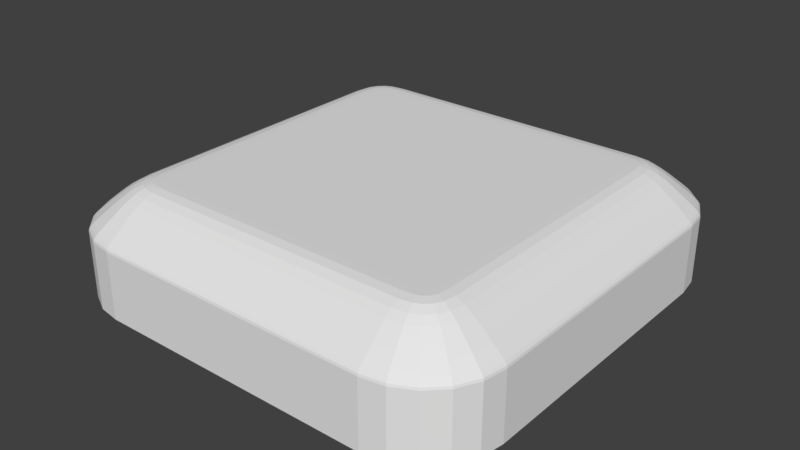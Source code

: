 # Source: keyPadButton.blend  (saved by Blender 2.79.0; exported with 4.5.12 LTS)
import bpy
from mathutils import Matrix  # noqa: F401  (used for matrix-valued properties, if any)

bpy.ops.wm.read_factory_settings(use_empty=True)
scene = bpy.context.scene
scene.name = 'Scene'

# ---- collections
col_collection_1 = bpy.data.collections.new('Collection 1'); scene.collection.children.link(col_collection_1)

# ---- world
world_world = bpy.data.worlds.new('World'); scene.world = world_world
world_world.color = (0.05088, 0.05088, 0.05088)
world_world.use_sun_shadow = False
world_world.sun_shadow_jitter_overblur = 0.0
world_world.cycles.sampling_method = 'MANUAL'

# ---- meshes
me_cube_001 = bpy.data.meshes.new('Cube.001')
me_cube_001.from_pydata([(-0.6533, -1.0, -1.0), (-1.0, -0.6533, -1.0), (-0.7605, -0.983, -1.0), (-0.8571, -0.9338, -1.0), (-0.9338, -0.8571, -1.0), (-0.983, -0.7605, -1.0), (-1.0, 0.6533, -1.0), (-0.6533, 1.0, -1.0), (-0.983, 0.7605, -1.0), (-0.9338, 0.8571, -1.0), (-0.8571, 0.9338, -1.0), (-0.7605, 0.983, -1.0), (1.0, -0.6533, -1.0), (0.6533, -1.0, -1.0), (0.983, -0.7605, -1.0), (0.9338, -0.8571, -1.0), (0.8571, -0.9338, -1.0), (0.7605, -0.983, -1.0), (0.6533, 1.0, -1.0), (1.0, 0.6533, -1.0), (0.7605, 0.983, -1.0), (0.8571, 0.9338, -1.0), (0.9338, 0.8571, -1.0), (0.983, 0.7605, -1.0), (-0.6916, -0.6291, 1.0), (-1.0, -0.6533, 0.2404), (-0.7318, -0.6322, 0.9974), (-0.7714, -0.6354, 0.9675), (-0.8096, -0.6384, 0.8975), (-0.8458, -0.6412, 0.8046), (-0.8793, -0.6439, 0.7036), (-0.9097, -0.6462, 0.6058), (-0.9363, -0.6483, 0.518), (-0.9587, -0.6501, 0.4431), (-0.9765, -0.6515, 0.3807), (-0.9895, -0.6525, 0.3282), (-0.9974, -0.6531, 0.2823), (-0.6291, -0.6916, 1.0), (-0.6533, -1.0, 0.2404), (-0.6322, -0.7318, 0.9974), (-0.6354, -0.7714, 0.9675), (-0.6384, -0.8096, 0.8975), (-0.6412, -0.8458, 0.8046), (-0.6439, -0.8793, 0.7036), (-0.6462, -0.9097, 0.6058), (-0.6483, -0.9363, 0.518), (-0.6501, -0.9587, 0.4431), (-0.6515, -0.9765, 0.3807), (-0.6525, -0.9895, 0.3282), (-0.6531, -0.9974, 0.2823), (-0.6861, -0.664, 1.0), (-0.983, -0.7605, 0.2404), (-0.7248, -0.6766, 0.9974), (-0.7629, -0.689, 0.9696), (-0.7997, -0.7009, 0.9005), (-0.8345, -0.7122, 0.8076), (-0.8668, -0.7227, 0.706), (-0.8961, -0.7322, 0.6074), (-0.9217, -0.7405, 0.5189), (-0.9432, -0.7475, 0.4436), (-0.9604, -0.7531, 0.3809), (-0.9729, -0.7572, 0.3282), (-0.9805, -0.7596, 0.2823), (-0.6812, -0.6736, 1.0), (-0.9338, -0.8571, 0.2404), (-0.7141, -0.6975, 0.9974), (-0.7466, -0.7211, 0.9696), (-0.7778, -0.7438, 0.9005), (-0.8075, -0.7653, 0.8076), (-0.835, -0.7853, 0.706), (-0.8598, -0.8033, 0.6074), (-0.8816, -0.8192, 0.5189), (-0.9, -0.8325, 0.4436), (-0.9146, -0.8431, 0.3809), (-0.9252, -0.8509, 0.3282), (-0.9316, -0.8555, 0.2823), (-0.6736, -0.6812, 1.0), (-0.8571, -0.9338, 0.2404), (-0.6975, -0.7141, 0.9974), (-0.7211, -0.7466, 0.9696), (-0.7438, -0.7778, 0.9005), (-0.7653, -0.8075, 0.8076), (-0.7853, -0.835, 0.706), (-0.8033, -0.8598, 0.6074), (-0.8192, -0.8816, 0.5189), (-0.8325, -0.9, 0.4436), (-0.8431, -0.9146, 0.3809), (-0.8509, -0.9252, 0.3282), (-0.8555, -0.9316, 0.2823), (-0.664, -0.6861, 1.0), (-0.7605, -0.983, 0.2404), (-0.6766, -0.7248, 0.9974), (-0.689, -0.7629, 0.9696), (-0.7009, -0.7997, 0.9005), (-0.7122, -0.8345, 0.8076), (-0.7227, -0.8668, 0.706), (-0.7322, -0.8961, 0.6074), (-0.7405, -0.9217, 0.5189), (-0.7475, -0.9432, 0.4436), (-0.7531, -0.9604, 0.3809), (-0.7572, -0.9729, 0.3282), (-0.7596, -0.9805, 0.2823), (-0.6291, 0.6916, 1.0), (-0.6533, 1.0, 0.2404), (-0.6322, 0.7318, 0.9974), (-0.6354, 0.7714, 0.9675), (-0.6384, 0.8096, 0.8975), (-0.6412, 0.8458, 0.8046), (-0.6439, 0.8793, 0.7036), (-0.6462, 0.9097, 0.6058), (-0.6483, 0.9363, 0.518), (-0.6501, 0.9587, 0.4431), (-0.6515, 0.9765, 0.3807), (-0.6525, 0.9895, 0.3282), (-0.6531, 0.9974, 0.2823), (-0.6916, 0.6291, 1.0), (-1.0, 0.6533, 0.2404), (-0.7318, 0.6322, 0.9974), (-0.7714, 0.6354, 0.9675), (-0.8096, 0.6384, 0.8975), (-0.8458, 0.6412, 0.8046), (-0.8793, 0.6439, 0.7036), (-0.9097, 0.6462, 0.6058), (-0.9363, 0.6483, 0.518), (-0.9587, 0.6501, 0.4431), (-0.9765, 0.6515, 0.3807), (-0.9895, 0.6525, 0.3282), (-0.9974, 0.6531, 0.2823), (-0.664, 0.6861, 1.0), (-0.7605, 0.983, 0.2404), (-0.6766, 0.7248, 0.9974), (-0.689, 0.7629, 0.9696), (-0.7009, 0.7997, 0.9005), (-0.7122, 0.8345, 0.8076), (-0.7227, 0.8668, 0.706), (-0.7322, 0.8961, 0.6074), (-0.7405, 0.9217, 0.5189), (-0.7475, 0.9432, 0.4436), (-0.7531, 0.9604, 0.3809), (-0.7572, 0.9729, 0.3282), (-0.7596, 0.9805, 0.2823), (-0.6736, 0.6812, 1.0), (-0.8571, 0.9338, 0.2404), (-0.6975, 0.7141, 0.9974), (-0.7211, 0.7466, 0.9696), (-0.7438, 0.7778, 0.9005), (-0.7653, 0.8075, 0.8076), (-0.7853, 0.835, 0.706), (-0.8033, 0.8598, 0.6074), (-0.8192, 0.8816, 0.5189), (-0.8325, 0.9, 0.4436), (-0.8431, 0.9146, 0.3809), (-0.8509, 0.9252, 0.3282), (-0.8555, 0.9316, 0.2823), (-0.6812, 0.6736, 1.0), (-0.9338, 0.8571, 0.2404), (-0.7141, 0.6975, 0.9974), (-0.7466, 0.7211, 0.9696), (-0.7778, 0.7438, 0.9005), (-0.8075, 0.7653, 0.8076), (-0.835, 0.7853, 0.706), (-0.8598, 0.8033, 0.6074), (-0.8816, 0.8192, 0.5189), (-0.9, 0.8325, 0.4436), (-0.9146, 0.8431, 0.3809), (-0.9252, 0.8509, 0.3282), (-0.9316, 0.8555, 0.2823), (-0.6861, 0.664, 1.0), (-0.983, 0.7605, 0.2404), (-0.7248, 0.6766, 0.9974), (-0.7629, 0.689, 0.9696), (-0.7997, 0.7009, 0.9005), (-0.8345, 0.7122, 0.8076), (-0.8668, 0.7227, 0.706), (-0.8961, 0.7322, 0.6074), (-0.9217, 0.7405, 0.5189), (-0.9432, 0.7475, 0.4436), (-0.9604, 0.7531, 0.3809), (-0.9729, 0.7572, 0.3282), (-0.9805, 0.7596, 0.2823), (0.6291, -0.6916, 1.0), (0.6533, -1.0, 0.2404), (0.6322, -0.7318, 0.9974), (0.6354, -0.7714, 0.9675), (0.6384, -0.8096, 0.8975), (0.6412, -0.8458, 0.8046), (0.6439, -0.8793, 0.7036), (0.6462, -0.9097, 0.6058), (0.6483, -0.9363, 0.518), (0.6501, -0.9587, 0.4431), (0.6515, -0.9765, 0.3807), (0.6525, -0.9895, 0.3282), (0.6531, -0.9974, 0.2823), (0.6916, -0.6291, 1.0), (1.0, -0.6533, 0.2404), (0.7318, -0.6322, 0.9974), (0.7714, -0.6354, 0.9675), (0.8096, -0.6384, 0.8975), (0.8458, -0.6412, 0.8046), (0.8793, -0.6439, 0.7036), (0.9097, -0.6462, 0.6058), (0.9363, -0.6483, 0.518), (0.9587, -0.6501, 0.4431), (0.9765, -0.6515, 0.3807), (0.9895, -0.6525, 0.3282), (0.9974, -0.6531, 0.2823), (0.664, -0.6861, 1.0), (0.7605, -0.983, 0.2404), (0.6766, -0.7248, 0.9974), (0.689, -0.7629, 0.9696), (0.7009, -0.7997, 0.9005), (0.7122, -0.8345, 0.8076), (0.7227, -0.8668, 0.706), (0.7322, -0.8961, 0.6074), (0.7405, -0.9217, 0.5189), (0.7475, -0.9432, 0.4436), (0.7531, -0.9604, 0.3809), (0.7572, -0.9729, 0.3282), (0.7596, -0.9805, 0.2823), (0.6736, -0.6812, 1.0), (0.8571, -0.9338, 0.2404), (0.6975, -0.7141, 0.9974), (0.7211, -0.7466, 0.9696), (0.7438, -0.7778, 0.9005), (0.7653, -0.8075, 0.8076), (0.7853, -0.835, 0.706), (0.8033, -0.8598, 0.6074), (0.8192, -0.8816, 0.5189), (0.8325, -0.9, 0.4436), (0.8431, -0.9146, 0.3809), (0.8509, -0.9252, 0.3282), (0.8555, -0.9316, 0.2823), (0.6812, -0.6736, 1.0), (0.9338, -0.8571, 0.2404), (0.7141, -0.6975, 0.9974), (0.7466, -0.7211, 0.9696), (0.7778, -0.7438, 0.9005), (0.8075, -0.7653, 0.8076), (0.835, -0.7853, 0.706), (0.8598, -0.8033, 0.6074), (0.8816, -0.8192, 0.5189), (0.9, -0.8325, 0.4436), (0.9146, -0.8431, 0.3809), (0.9252, -0.8509, 0.3282), (0.9316, -0.8555, 0.2823), (0.6861, -0.664, 1.0), (0.983, -0.7605, 0.2404), (0.7248, -0.6766, 0.9974), (0.7629, -0.689, 0.9696), (0.7997, -0.7009, 0.9005), (0.8345, -0.7122, 0.8076), (0.8668, -0.7227, 0.706), (0.8961, -0.7322, 0.6074), (0.9217, -0.7405, 0.5189), (0.9432, -0.7475, 0.4436), (0.9604, -0.7531, 0.3809), (0.9729, -0.7572, 0.3282), (0.9805, -0.7596, 0.2823), (0.6916, 0.6291, 1.0), (1.0, 0.6533, 0.2404), (0.7318, 0.6322, 0.9974), (0.7714, 0.6354, 0.9675), (0.8096, 0.6384, 0.8975), (0.8458, 0.6412, 0.8046), (0.8793, 0.6439, 0.7036), (0.9097, 0.6462, 0.6058), (0.9363, 0.6483, 0.518), (0.9587, 0.6501, 0.4431), (0.9765, 0.6515, 0.3807), (0.9895, 0.6525, 0.3282), (0.9974, 0.6531, 0.2823), (0.6291, 0.6916, 1.0), (0.6533, 1.0, 0.2404), (0.6322, 0.7318, 0.9974), (0.6354, 0.7714, 0.9675), (0.6384, 0.8096, 0.8975), (0.6412, 0.8458, 0.8046), (0.6439, 0.8793, 0.7036), (0.6462, 0.9097, 0.6058), (0.6483, 0.9363, 0.518), (0.6501, 0.9587, 0.4431), (0.6515, 0.9765, 0.3807), (0.6525, 0.9895, 0.3282), (0.6531, 0.9974, 0.2823), (0.6861, 0.664, 1.0), (0.983, 0.7605, 0.2404), (0.7248, 0.6766, 0.9974), (0.7629, 0.689, 0.9696), (0.7997, 0.7009, 0.9005), (0.8345, 0.7122, 0.8076), (0.8668, 0.7227, 0.706), (0.8961, 0.7322, 0.6074), (0.9217, 0.7405, 0.5189), (0.9432, 0.7475, 0.4436), (0.9604, 0.7531, 0.3809), (0.9729, 0.7572, 0.3282), (0.9805, 0.7596, 0.2823), (0.6812, 0.6736, 1.0), (0.9338, 0.8571, 0.2404), (0.7141, 0.6975, 0.9974), (0.7466, 0.7211, 0.9696), (0.7778, 0.7438, 0.9005), (0.8075, 0.7653, 0.8076), (0.835, 0.7853, 0.706), (0.8598, 0.8033, 0.6074), (0.8816, 0.8192, 0.5189), (0.9, 0.8325, 0.4436), (0.9146, 0.8431, 0.3809), (0.9252, 0.8509, 0.3282), (0.9316, 0.8555, 0.2823), (0.6736, 0.6812, 1.0), (0.8571, 0.9338, 0.2404), (0.6975, 0.7141, 0.9974), (0.7211, 0.7466, 0.9696), (0.7438, 0.7778, 0.9005), (0.7653, 0.8075, 0.8076), (0.7853, 0.835, 0.706), (0.8033, 0.8598, 0.6074), (0.8192, 0.8816, 0.5189), (0.8325, 0.9, 0.4436), (0.8431, 0.9146, 0.3809), (0.8509, 0.9252, 0.3282), (0.8555, 0.9316, 0.2823), (0.664, 0.6861, 1.0), (0.7605, 0.983, 0.2404), (0.6766, 0.7248, 0.9974), (0.689, 0.7629, 0.9696), (0.7009, 0.7997, 0.9005), (0.7122, 0.8345, 0.8076), (0.7227, 0.8668, 0.706), (0.7322, 0.8961, 0.6074), (0.7405, 0.9217, 0.5189), (0.7475, 0.9432, 0.4436), (0.7531, 0.9604, 0.3809), (0.7572, 0.9729, 0.3282), (0.7596, 0.9805, 0.2823)], [], [(4, 64, 51, 5), (207, 17, 16, 220), (0, 38, 90, 2), (258, 284, 297, 310, 323, 271, 102, 128, 141, 154, 167, 115, 24, 50, 63, 76, 89, 37, 180, 206, 219, 232, 245, 193), (168, 8, 6, 116), (13, 181, 38, 0), (103, 7, 11, 129), (2, 90, 77, 3), (3, 77, 64, 4), (1, 25, 116, 6), (7, 103, 272, 18), (142, 10, 9, 155), (155, 9, 8, 168), (181, 13, 17, 207), (129, 11, 10, 142), (324, 20, 18, 272), (298, 22, 21, 311), (311, 21, 20, 324), (285, 23, 22, 298), (246, 14, 12, 194), (220, 16, 15, 233), (233, 15, 14, 246), (259, 19, 23, 285), (19, 259, 194, 12), (6, 8, 9, 10, 11, 7, 18, 20, 21, 22, 23, 19, 12, 14, 15, 16, 17, 13, 0, 2, 3, 4, 5, 1), (37, 89, 91, 39), (39, 91, 92, 40), (40, 92, 93, 41), (41, 93, 94, 42), (42, 94, 95, 43), (43, 95, 96, 44), (44, 96, 97, 45), (45, 97, 98, 46), (46, 98, 99, 47), (47, 99, 100, 48), (48, 100, 101, 49), (49, 101, 90, 38), (89, 76, 78, 91), (91, 78, 79, 92), (92, 79, 80, 93), (93, 80, 81, 94), (94, 81, 82, 95), (95, 82, 83, 96), (96, 83, 84, 97), (97, 84, 85, 98), (98, 85, 86, 99), (99, 86, 87, 100), (100, 87, 88, 101), (101, 88, 77, 90), (76, 63, 65, 78), (78, 65, 66, 79), (79, 66, 67, 80), (80, 67, 68, 81), (81, 68, 69, 82), (82, 69, 70, 83), (83, 70, 71, 84), (84, 71, 72, 85), (85, 72, 73, 86), (86, 73, 74, 87), (87, 74, 75, 88), (88, 75, 64, 77), (63, 50, 52, 65), (65, 52, 53, 66), (66, 53, 54, 67), (67, 54, 55, 68), (68, 55, 56, 69), (69, 56, 57, 70), (70, 57, 58, 71), (71, 58, 59, 72), (72, 59, 60, 73), (73, 60, 61, 74), (74, 61, 62, 75), (75, 62, 51, 64), (50, 24, 26, 52), (52, 26, 27, 53), (53, 27, 28, 54), (54, 28, 29, 55), (55, 29, 30, 56), (56, 30, 31, 57), (57, 31, 32, 58), (58, 32, 33, 59), (59, 33, 34, 60), (60, 34, 35, 61), (61, 35, 36, 62), (62, 36, 25, 51), (128, 102, 104, 130), (130, 104, 105, 131), (131, 105, 106, 132), (132, 106, 107, 133), (133, 107, 108, 134), (134, 108, 109, 135), (135, 109, 110, 136), (136, 110, 111, 137), (137, 111, 112, 138), (138, 112, 113, 139), (139, 113, 114, 140), (140, 114, 103, 129), (141, 128, 130, 143), (143, 130, 131, 144), (144, 131, 132, 145), (145, 132, 133, 146), (146, 133, 134, 147), (147, 134, 135, 148), (148, 135, 136, 149), (149, 136, 137, 150), (150, 137, 138, 151), (151, 138, 139, 152), (152, 139, 140, 153), (153, 140, 129, 142), (154, 141, 143, 156), (156, 143, 144, 157), (157, 144, 145, 158), (158, 145, 146, 159), (159, 146, 147, 160), (160, 147, 148, 161), (161, 148, 149, 162), (162, 149, 150, 163), (163, 150, 151, 164), (164, 151, 152, 165), (165, 152, 153, 166), (166, 153, 142, 155), (167, 154, 156, 169), (169, 156, 157, 170), (170, 157, 158, 171), (171, 158, 159, 172), (172, 159, 160, 173), (173, 160, 161, 174), (174, 161, 162, 175), (175, 162, 163, 176), (176, 163, 164, 177), (177, 164, 165, 178), (178, 165, 166, 179), (179, 166, 155, 168), (115, 167, 169, 117), (117, 169, 170, 118), (118, 170, 171, 119), (119, 171, 172, 120), (120, 172, 173, 121), (121, 173, 174, 122), (122, 174, 175, 123), (123, 175, 176, 124), (124, 176, 177, 125), (125, 177, 178, 126), (126, 178, 179, 127), (127, 179, 168, 116), (284, 258, 260, 286), (286, 260, 261, 287), (287, 261, 262, 288), (288, 262, 263, 289), (289, 263, 264, 290), (290, 264, 265, 291), (291, 265, 266, 292), (292, 266, 267, 293), (293, 267, 268, 294), (294, 268, 269, 295), (295, 269, 270, 296), (296, 270, 259, 285), (297, 284, 286, 299), (299, 286, 287, 300), (300, 287, 288, 301), (301, 288, 289, 302), (302, 289, 290, 303), (303, 290, 291, 304), (304, 291, 292, 305), (305, 292, 293, 306), (306, 293, 294, 307), (307, 294, 295, 308), (308, 295, 296, 309), (309, 296, 285, 298), (310, 297, 299, 312), (312, 299, 300, 313), (313, 300, 301, 314), (314, 301, 302, 315), (315, 302, 303, 316), (316, 303, 304, 317), (317, 304, 305, 318), (318, 305, 306, 319), (319, 306, 307, 320), (320, 307, 308, 321), (321, 308, 309, 322), (322, 309, 298, 311), (323, 310, 312, 325), (325, 312, 313, 326), (326, 313, 314, 327), (327, 314, 315, 328), (328, 315, 316, 329), (329, 316, 317, 330), (330, 317, 318, 331), (331, 318, 319, 332), (332, 319, 320, 333), (333, 320, 321, 334), (334, 321, 322, 335), (335, 322, 311, 324), (271, 323, 325, 273), (273, 325, 326, 274), (274, 326, 327, 275), (275, 327, 328, 276), (276, 328, 329, 277), (277, 329, 330, 278), (278, 330, 331, 279), (279, 331, 332, 280), (280, 332, 333, 281), (281, 333, 334, 282), (282, 334, 335, 283), (283, 335, 324, 272), (206, 180, 182, 208), (208, 182, 183, 209), (209, 183, 184, 210), (210, 184, 185, 211), (211, 185, 186, 212), (212, 186, 187, 213), (213, 187, 188, 214), (214, 188, 189, 215), (215, 189, 190, 216), (216, 190, 191, 217), (217, 191, 192, 218), (218, 192, 181, 207), (219, 206, 208, 221), (221, 208, 209, 222), (222, 209, 210, 223), (223, 210, 211, 224), (224, 211, 212, 225), (225, 212, 213, 226), (226, 213, 214, 227), (227, 214, 215, 228), (228, 215, 216, 229), (229, 216, 217, 230), (230, 217, 218, 231), (231, 218, 207, 220), (232, 219, 221, 234), (234, 221, 222, 235), (235, 222, 223, 236), (236, 223, 224, 237), (237, 224, 225, 238), (238, 225, 226, 239), (239, 226, 227, 240), (240, 227, 228, 241), (241, 228, 229, 242), (242, 229, 230, 243), (243, 230, 231, 244), (244, 231, 220, 233), (245, 232, 234, 247), (247, 234, 235, 248), (248, 235, 236, 249), (249, 236, 237, 250), (250, 237, 238, 251), (251, 238, 239, 252), (252, 239, 240, 253), (253, 240, 241, 254), (254, 241, 242, 255), (255, 242, 243, 256), (256, 243, 244, 257), (257, 244, 233, 246), (193, 245, 247, 195), (195, 247, 248, 196), (196, 248, 249, 197), (197, 249, 250, 198), (198, 250, 251, 199), (199, 251, 252, 200), (200, 252, 253, 201), (201, 253, 254, 202), (202, 254, 255, 203), (203, 255, 256, 204), (204, 256, 257, 205), (205, 257, 246, 194), (24, 115, 117, 26), (26, 117, 118, 27), (27, 118, 119, 28), (28, 119, 120, 29), (29, 120, 121, 30), (30, 121, 122, 31), (31, 122, 123, 32), (32, 123, 124, 33), (33, 124, 125, 34), (34, 125, 126, 35), (35, 126, 127, 36), (36, 127, 116, 25), (180, 37, 39, 182), (182, 39, 40, 183), (183, 40, 41, 184), (184, 41, 42, 185), (185, 42, 43, 186), (186, 43, 44, 187), (187, 44, 45, 188), (188, 45, 46, 189), (189, 46, 47, 190), (190, 47, 48, 191), (191, 48, 49, 192), (192, 49, 38, 181), (194, 259, 270, 205), (205, 270, 269, 204), (204, 269, 268, 203), (203, 268, 267, 202), (202, 267, 266, 201), (201, 266, 265, 200), (200, 265, 264, 199), (199, 264, 263, 198), (198, 263, 262, 197), (197, 262, 261, 196), (196, 261, 260, 195), (195, 260, 258, 193), (272, 103, 114, 283), (283, 114, 113, 282), (282, 113, 112, 281), (281, 112, 111, 280), (280, 111, 110, 279), (279, 110, 109, 278), (278, 109, 108, 277), (277, 108, 107, 276), (276, 107, 106, 275), (275, 106, 105, 274), (274, 105, 104, 273), (273, 104, 102, 271), (5, 51, 25, 1)])
_uv = me_cube_001.uv_layers.new(name='UVMap')
_uv.uv.foreach_set('vector', [0.8631, 0.7144, 0.8631, 0.4972, 0.872, 0.4928, 0.872, 0.71, 0.5587, 0.5029, 0.5587, 0.7201, 0.5413, 0.7179, 0.5413, 0.5007, 0.8127, 0.7209, 0.8127, 0.5037, 0.832, 0.5029, 0.832, 0.7201, 0.7704, 0.7353, 0.7766, 0.7363, 0.7783, 0.7372, 0.7797, 0.7386, 0.7806, 0.7403, 0.7816, 0.7466, 0.7816, 0.9742, 0.7806, 0.9806, 0.7797, 0.9823, 0.7783, 0.9837, 0.7766, 0.9846, 0.7704, 0.9856, 0.5443, 0.9856, 0.538, 0.9846, 0.5363, 0.9837, 0.5349, 0.9823, 0.534, 0.9806, 0.533, 0.9742, 0.533, 0.7466, 0.534, 0.7403, 0.5349, 0.7386, 0.5363, 0.7372, 0.538, 0.7363, 0.5443, 0.7353, 0.1942, 0.6535, 0.1942, 0.436, 0.21, 0.4389, 0.21, 0.6564, 0.5779, 0.7209, 0.5779, 0.5037, 0.8127, 0.5037, 0.8127, 0.7209, 0.1219, 0.6564, 0.1219, 0.4389, 0.1377, 0.436, 0.1377, 0.6535, 0.832, 0.7201, 0.832, 0.5029, 0.8494, 0.5007, 0.8494, 0.7179, 0.8494, 0.7179, 0.8494, 0.5007, 0.8631, 0.4972, 0.8631, 0.7144, 0.3761, 0.48, 0.3761, 0.6975, 0.21, 0.6564, 0.21, 0.4389, 0.4735, 0.4345, 0.2575, 0.4345, 0.2983, 0.2674, 0.5144, 0.2674, 0.1562, 0.652, 0.1562, 0.4345, 0.1757, 0.4345, 0.1757, 0.652, 0.1757, 0.652, 0.1757, 0.4345, 0.1942, 0.436, 0.1942, 0.6535, 0.5779, 0.5037, 0.5779, 0.7209, 0.5587, 0.7201, 0.5587, 0.5029, 0.1377, 0.6535, 0.1377, 0.436, 0.1562, 0.4345, 0.1562, 0.652, 0.3011, 0.2515, 0.5172, 0.2515, 0.5144, 0.2674, 0.2983, 0.2674, 0.3026, 0.2132, 0.5187, 0.2132, 0.5187, 0.2329, 0.3026, 0.2329, 0.3026, 0.2329, 0.5187, 0.2329, 0.5172, 0.2515, 0.3011, 0.2515, 0.3011, 0.1946, 0.5172, 0.1946, 0.5187, 0.2132, 0.3026, 0.2132, 0.2536, 8.941e-08, 0.4696, 0.0, 0.4735, 0.01153, 0.2575, 0.01153, 0.5413, 0.5007, 0.5413, 0.7179, 0.5275, 0.7144, 0.5275, 0.4972, 0.5275, 0.4972, 0.5275, 0.7144, 0.5187, 0.71, 0.5187, 0.4928, 0.2983, 0.1787, 0.5144, 0.1787, 0.5172, 0.1946, 0.3011, 0.1946, 0.5144, 0.1787, 0.2983, 0.1787, 0.2575, 0.01153, 0.4735, 0.01153, 0.581, 0.3618, 0.5617, 0.3588, 0.5444, 0.3499, 0.5306, 0.336, 0.5217, 0.3185, 0.5187, 0.2991, 0.5187, 0.06271, 0.5217, 0.04333, 0.5306, 0.02585, 0.5444, 0.01198, 0.5617, 0.003069, 0.581, 0.0, 0.8158, 0.0, 0.835, 0.003069, 0.8524, 0.01198, 0.8662, 0.02585, 0.875, 0.04333, 0.8781, 0.06271, 0.8781, 0.2991, 0.875, 0.3185, 0.8662, 0.336, 0.8524, 0.3499, 0.835, 0.3588, 0.8158, 0.3618, 0.533, 0.9742, 0.534, 0.9806, 0.527, 0.9828, 0.5258, 0.9748, 0.5258, 0.9748, 0.527, 0.9828, 0.5202, 0.9851, 0.5187, 0.9754, 0.8095, 0.3659, 0.8191, 0.3652, 0.8213, 0.379, 0.8101, 0.3799, 0.8101, 0.3799, 0.8213, 0.379, 0.8233, 0.3968, 0.8106, 0.3978, 0.8106, 0.3978, 0.8233, 0.3968, 0.8252, 0.4161, 0.811, 0.417, 0.811, 0.417, 0.8252, 0.4161, 0.8269, 0.4347, 0.8115, 0.4356, 0.8115, 0.4356, 0.8269, 0.4347, 0.8284, 0.4513, 0.8118, 0.4521, 0.8118, 0.4521, 0.8284, 0.4513, 0.8297, 0.4655, 0.8122, 0.4663, 0.8122, 0.4663, 0.8297, 0.4655, 0.8307, 0.4773, 0.8124, 0.478, 0.8124, 0.478, 0.8307, 0.4773, 0.8314, 0.487, 0.8126, 0.4878, 0.8126, 0.4878, 0.8314, 0.487, 0.8318, 0.4954, 0.8127, 0.4962, 0.8127, 0.4962, 0.8318, 0.4954, 0.832, 0.5029, 0.8127, 0.5037, 0.534, 0.9806, 0.5349, 0.9823, 0.529, 0.9866, 0.527, 0.9828, 0.527, 0.9828, 0.529, 0.9866, 0.5231, 0.9909, 0.5202, 0.9851, 0.8191, 0.3652, 0.8249, 0.3644, 0.829, 0.378, 0.8213, 0.379, 0.8213, 0.379, 0.829, 0.378, 0.8329, 0.3956, 0.8233, 0.3968, 0.8233, 0.3968, 0.8329, 0.3956, 0.8365, 0.4146, 0.8252, 0.4161, 0.8252, 0.4161, 0.8365, 0.4146, 0.8397, 0.433, 0.8269, 0.4347, 0.8269, 0.4347, 0.8397, 0.433, 0.8425, 0.4495, 0.8284, 0.4513, 0.8284, 0.4513, 0.8425, 0.4495, 0.8449, 0.4635, 0.8297, 0.4655, 0.8297, 0.4655, 0.8449, 0.4635, 0.8469, 0.4752, 0.8307, 0.4773, 0.8307, 0.4773, 0.8469, 0.4752, 0.8482, 0.4849, 0.8314, 0.487, 0.8314, 0.487, 0.8482, 0.4849, 0.8491, 0.4932, 0.8318, 0.4954, 0.8318, 0.4954, 0.8491, 0.4932, 0.8494, 0.5007, 0.832, 0.5029, 0.5349, 0.9823, 0.5363, 0.9837, 0.532, 0.9896, 0.529, 0.9866, 0.529, 0.9866, 0.532, 0.9896, 0.5277, 0.9955, 0.5231, 0.9909, 0.8249, 0.3644, 0.8295, 0.3633, 0.8351, 0.3764, 0.829, 0.378, 0.829, 0.378, 0.8351, 0.3764, 0.8404, 0.3937, 0.8329, 0.3956, 0.8329, 0.3956, 0.8404, 0.3937, 0.8454, 0.4124, 0.8365, 0.4146, 0.8365, 0.4146, 0.8454, 0.4124, 0.8498, 0.4305, 0.8397, 0.433, 0.8397, 0.433, 0.8498, 0.4305, 0.8538, 0.4467, 0.8425, 0.4495, 0.8425, 0.4495, 0.8538, 0.4467, 0.8571, 0.4605, 0.8449, 0.4635, 0.8449, 0.4635, 0.8571, 0.4605, 0.8597, 0.4719, 0.8469, 0.4752, 0.8469, 0.4752, 0.8597, 0.4719, 0.8616, 0.4815, 0.8482, 0.4849, 0.8482, 0.4849, 0.8616, 0.4815, 0.8628, 0.4898, 0.8491, 0.4932, 0.8491, 0.4932, 0.8628, 0.4898, 0.8631, 0.4972, 0.8494, 0.5007, 0.5363, 0.9837, 0.538, 0.9846, 0.5357, 0.9916, 0.532, 0.9896, 0.532, 0.9896, 0.5357, 0.9916, 0.5335, 0.9985, 0.5277, 0.9955, 0.8295, 0.3633, 0.8324, 0.3618, 0.839, 0.3745, 0.8351, 0.3764, 0.8351, 0.3764, 0.839, 0.3745, 0.8453, 0.3913, 0.8404, 0.3937, 0.8404, 0.3937, 0.8453, 0.3913, 0.8511, 0.4095, 0.8454, 0.4124, 0.8454, 0.4124, 0.8511, 0.4095, 0.8564, 0.4272, 0.8498, 0.4305, 0.8498, 0.4305, 0.8564, 0.4272, 0.861, 0.4431, 0.8538, 0.4467, 0.8538, 0.4467, 0.861, 0.4431, 0.8648, 0.4566, 0.8571, 0.4605, 0.8571, 0.4605, 0.8648, 0.4566, 0.8679, 0.4678, 0.8597, 0.4719, 0.8597, 0.4719, 0.8679, 0.4678, 0.8702, 0.4772, 0.8616, 0.4815, 0.8616, 0.4815, 0.8702, 0.4772, 0.8715, 0.4854, 0.8628, 0.4898, 0.8628, 0.4898, 0.8715, 0.4854, 0.872, 0.4928, 0.8631, 0.4972, 0.538, 0.9846, 0.5443, 0.9856, 0.5437, 0.9928, 0.5357, 0.9916, 0.5357, 0.9916, 0.5437, 0.9928, 0.5431, 1.0, 0.5335, 0.9985, 0.3505, 0.834, 0.3447, 0.8316, 0.35, 0.8183, 0.3566, 0.8211, 0.3566, 0.8211, 0.35, 0.8183, 0.3549, 0.8009, 0.3625, 0.804, 0.3625, 0.804, 0.3549, 0.8009, 0.3595, 0.7823, 0.368, 0.7855, 0.368, 0.7855, 0.3595, 0.7823, 0.3637, 0.7642, 0.3729, 0.7676, 0.3729, 0.7676, 0.3637, 0.7642, 0.3673, 0.748, 0.3772, 0.7516, 0.3772, 0.7516, 0.3673, 0.748, 0.3704, 0.7343, 0.3808, 0.7379, 0.3808, 0.7379, 0.3704, 0.7343, 0.3728, 0.7228, 0.3837, 0.7265, 0.3837, 0.7265, 0.3728, 0.7228, 0.3746, 0.7132, 0.3858, 0.717, 0.3858, 0.717, 0.3746, 0.7132, 0.3757, 0.7049, 0.3871, 0.7088, 0.3871, 0.7088, 0.3757, 0.7049, 0.3761, 0.6975, 0.3875, 0.7014, 0.7806, 0.9806, 0.7816, 0.9742, 0.7888, 0.9748, 0.7876, 0.9828, 0.7876, 0.9828, 0.7888, 0.9748, 0.7959, 0.9754, 0.7944, 0.9851, 0.1566, 0.7906, 0.1487, 0.7916, 0.1442, 0.7781, 0.1534, 0.7769, 0.1534, 0.7769, 0.1442, 0.7781, 0.14, 0.7606, 0.1504, 0.7592, 0.1504, 0.7592, 0.14, 0.7606, 0.136, 0.7417, 0.1476, 0.74, 0.1476, 0.74, 0.136, 0.7417, 0.1325, 0.7235, 0.1451, 0.7215, 0.1451, 0.7215, 0.1325, 0.7235, 0.1294, 0.7072, 0.1429, 0.7049, 0.1429, 0.7049, 0.1294, 0.7072, 0.1267, 0.6933, 0.1411, 0.6908, 0.1411, 0.6908, 0.1267, 0.6933, 0.1247, 0.6818, 0.1396, 0.6791, 0.1396, 0.6791, 0.1247, 0.6818, 0.1231, 0.6721, 0.1385, 0.6694, 0.1385, 0.6694, 0.1231, 0.6721, 0.1222, 0.6638, 0.1379, 0.661, 0.1379, 0.661, 0.1222, 0.6638, 0.1219, 0.6564, 0.1377, 0.6535, 0.7797, 0.9823, 0.7806, 0.9806, 0.7876, 0.9828, 0.7856, 0.9866, 0.7856, 0.9866, 0.7876, 0.9828, 0.7944, 0.9851, 0.7915, 0.9909, 0.1627, 0.7901, 0.1566, 0.7906, 0.1534, 0.7769, 0.1616, 0.7763, 0.1616, 0.7763, 0.1534, 0.7769, 0.1504, 0.7592, 0.1606, 0.7584, 0.1606, 0.7584, 0.1504, 0.7592, 0.1476, 0.74, 0.1596, 0.7391, 0.1596, 0.7391, 0.1476, 0.74, 0.1451, 0.7215, 0.1588, 0.7204, 0.1588, 0.7204, 0.1451, 0.7215, 0.1429, 0.7049, 0.158, 0.7037, 0.158, 0.7037, 0.1429, 0.7049, 0.1411, 0.6908, 0.1574, 0.6895, 0.1574, 0.6895, 0.1411, 0.6908, 0.1396, 0.6791, 0.1569, 0.6777, 0.1569, 0.6777, 0.1396, 0.6791, 0.1385, 0.6694, 0.1565, 0.6679, 0.1565, 0.6679, 0.1385, 0.6694, 0.1379, 0.661, 0.1563, 0.6595, 0.1563, 0.6595, 0.1379, 0.661, 0.1377, 0.6535, 0.1562, 0.652, 0.7783, 0.9837, 0.7797, 0.9823, 0.7856, 0.9866, 0.7827, 0.9896, 0.7827, 0.9896, 0.7856, 0.9866, 0.7915, 0.9909, 0.7869, 0.9955, 0.1692, 0.7901, 0.1627, 0.7901, 0.1616, 0.7763, 0.1703, 0.7763, 0.1703, 0.7763, 0.1616, 0.7763, 0.1606, 0.7584, 0.1713, 0.7584, 0.1713, 0.7584, 0.1606, 0.7584, 0.1596, 0.7391, 0.1723, 0.7391, 0.1723, 0.7391, 0.1596, 0.7391, 0.1588, 0.7204, 0.1731, 0.7204, 0.1731, 0.7204, 0.1588, 0.7204, 0.158, 0.7037, 0.1739, 0.7037, 0.1739, 0.7037, 0.158, 0.7037, 0.1574, 0.6895, 0.1745, 0.6895, 0.1745, 0.6895, 0.1574, 0.6895, 0.1569, 0.6777, 0.175, 0.6777, 0.175, 0.6777, 0.1569, 0.6777, 0.1565, 0.6679, 0.1754, 0.6679, 0.1754, 0.6679, 0.1565, 0.6679, 0.1563, 0.6595, 0.1756, 0.6595, 0.1756, 0.6595, 0.1563, 0.6595, 0.1562, 0.652, 0.1757, 0.652, 0.7766, 0.9846, 0.7783, 0.9837, 0.7827, 0.9896, 0.7789, 0.9916, 0.7789, 0.9916, 0.7827, 0.9896, 0.7869, 0.9955, 0.7811, 0.9985, 0.1754, 0.7906, 0.1692, 0.7901, 0.1703, 0.7763, 0.1785, 0.7769, 0.1785, 0.7769, 0.1703, 0.7763, 0.1713, 0.7584, 0.1815, 0.7592, 0.1815, 0.7592, 0.1713, 0.7584, 0.1723, 0.7391, 0.1843, 0.74, 0.1843, 0.74, 0.1723, 0.7391, 0.1731, 0.7204, 0.1868, 0.7215, 0.1868, 0.7215, 0.1731, 0.7204, 0.1739, 0.7037, 0.189, 0.7049, 0.189, 0.7049, 0.1739, 0.7037, 0.1745, 0.6895, 0.1908, 0.6908, 0.1908, 0.6908, 0.1745, 0.6895, 0.175, 0.6777, 0.1923, 0.6791, 0.1923, 0.6791, 0.175, 0.6777, 0.1754, 0.6679, 0.1934, 0.6694, 0.1934, 0.6694, 0.1754, 0.6679, 0.1756, 0.6595, 0.194, 0.661, 0.194, 0.661, 0.1756, 0.6595, 0.1757, 0.652, 0.1942, 0.6535, 0.7704, 0.9856, 0.7766, 0.9846, 0.7789, 0.9916, 0.7709, 0.9928, 0.7709, 0.9928, 0.7789, 0.9916, 0.7811, 0.9985, 0.7715, 1.0, 0.1832, 0.7916, 0.1754, 0.7906, 0.1785, 0.7769, 0.1877, 0.7781, 0.1877, 0.7781, 0.1785, 0.7769, 0.1815, 0.7592, 0.192, 0.7606, 0.192, 0.7606, 0.1815, 0.7592, 0.1843, 0.74, 0.1959, 0.7417, 0.1959, 0.7417, 0.1843, 0.74, 0.1868, 0.7215, 0.1994, 0.7235, 0.1994, 0.7235, 0.1868, 0.7215, 0.189, 0.7049, 0.2025, 0.7072, 0.2025, 0.7072, 0.189, 0.7049, 0.1908, 0.6908, 0.2052, 0.6933, 0.2052, 0.6933, 0.1908, 0.6908, 0.1923, 0.6791, 0.2073, 0.6818, 0.2073, 0.6818, 0.1923, 0.6791, 0.1934, 0.6694, 0.2088, 0.6721, 0.2088, 0.6721, 0.1934, 0.6694, 0.194, 0.661, 0.2097, 0.6638, 0.2097, 0.6638, 0.194, 0.661, 0.1942, 0.6535, 0.21, 0.6564, 0.7766, 0.7363, 0.7704, 0.7353, 0.7709, 0.728, 0.7789, 0.7293, 0.7789, 0.7293, 0.7709, 0.728, 0.7715, 0.7209, 0.7811, 0.7224, 0.165, 0.2136, 0.164, 0.2056, 0.1774, 0.2011, 0.1786, 0.2104, 0.1786, 0.2104, 0.1774, 0.2011, 0.1948, 0.1969, 0.1962, 0.2074, 0.1962, 0.2074, 0.1948, 0.1969, 0.2136, 0.1929, 0.2152, 0.2046, 0.2152, 0.2046, 0.2136, 0.1929, 0.2316, 0.1893, 0.2336, 0.2021, 0.2336, 0.2021, 0.2316, 0.1893, 0.2478, 0.1862, 0.2501, 0.1999, 0.2501, 0.1999, 0.2478, 0.1862, 0.2616, 0.1836, 0.2641, 0.198, 0.2641, 0.198, 0.2616, 0.1836, 0.2731, 0.1815, 0.2757, 0.1965, 0.2757, 0.1965, 0.2731, 0.1815, 0.2827, 0.1799, 0.2854, 0.1954, 0.2854, 0.1954, 0.2827, 0.1799, 0.2909, 0.179, 0.2937, 0.1948, 0.2937, 0.1948, 0.2909, 0.179, 0.2983, 0.1787, 0.3011, 0.1946, 0.7783, 0.7372, 0.7766, 0.7363, 0.7789, 0.7293, 0.7827, 0.7312, 0.7827, 0.7312, 0.7789, 0.7293, 0.7811, 0.7224, 0.7869, 0.7254, 0.1655, 0.2198, 0.165, 0.2136, 0.1786, 0.2104, 0.1792, 0.2187, 0.1792, 0.2187, 0.1786, 0.2104, 0.1962, 0.2074, 0.197, 0.2176, 0.197, 0.2176, 0.1962, 0.2074, 0.2152, 0.2046, 0.2162, 0.2167, 0.2162, 0.2167, 0.2152, 0.2046, 0.2336, 0.2021, 0.2347, 0.2158, 0.2347, 0.2158, 0.2336, 0.2021, 0.2501, 0.1999, 0.2513, 0.2151, 0.2513, 0.2151, 0.2501, 0.1999, 0.2641, 0.198, 0.2654, 0.2144, 0.2654, 0.2144, 0.2641, 0.198, 0.2757, 0.1965, 0.2771, 0.2139, 0.2771, 0.2139, 0.2757, 0.1965, 0.2854, 0.1954, 0.2869, 0.2135, 0.2869, 0.2135, 0.2854, 0.1954, 0.2937, 0.1948, 0.2952, 0.2133, 0.2952, 0.2133, 0.2937, 0.1948, 0.3011, 0.1946, 0.3026, 0.2132, 0.7797, 0.7386, 0.7783, 0.7372, 0.7827, 0.7312, 0.7856, 0.7342, 0.7856, 0.7342, 0.7827, 0.7312, 0.7869, 0.7254, 0.7915, 0.73, 0.1655, 0.2263, 0.1655, 0.2198, 0.1792, 0.2187, 0.1792, 0.2274, 0.1792, 0.2274, 0.1792, 0.2187, 0.197, 0.2176, 0.197, 0.2284, 0.197, 0.2284, 0.197, 0.2176, 0.2162, 0.2167, 0.2162, 0.2294, 0.2162, 0.2294, 0.2162, 0.2167, 0.2347, 0.2158, 0.2347, 0.2303, 0.2347, 0.2303, 0.2347, 0.2158, 0.2513, 0.2151, 0.2513, 0.231, 0.2513, 0.231, 0.2513, 0.2151, 0.2654, 0.2144, 0.2654, 0.2317, 0.2654, 0.2317, 0.2654, 0.2144, 0.2771, 0.2139, 0.2771, 0.2322, 0.2771, 0.2322, 0.2771, 0.2139, 0.2869, 0.2135, 0.2869, 0.2325, 0.2869, 0.2325, 0.2869, 0.2135, 0.2952, 0.2133, 0.2952, 0.2328, 0.2952, 0.2328, 0.2952, 0.2133, 0.3026, 0.2132, 0.3026, 0.2329, 0.7806, 0.7403, 0.7797, 0.7386, 0.7856, 0.7342, 0.7876, 0.738, 0.7876, 0.738, 0.7856, 0.7342, 0.7915, 0.73, 0.7944, 0.7358, 0.165, 0.2325, 0.1655, 0.2263, 0.1792, 0.2274, 0.1786, 0.2357, 0.1786, 0.2357, 0.1792, 0.2274, 0.197, 0.2284, 0.1962, 0.2387, 0.1962, 0.2387, 0.197, 0.2284, 0.2162, 0.2294, 0.2152, 0.2415, 0.2152, 0.2415, 0.2162, 0.2294, 0.2347, 0.2303, 0.2336, 0.244, 0.2336, 0.244, 0.2347, 0.2303, 0.2513, 0.231, 0.2501, 0.2462, 0.2501, 0.2462, 0.2513, 0.231, 0.2654, 0.2317, 0.2641, 0.2481, 0.2641, 0.2481, 0.2654, 0.2317, 0.2771, 0.2322, 0.2757, 0.2496, 0.2757, 0.2496, 0.2771, 0.2322, 0.2869, 0.2325, 0.2854, 0.2506, 0.2854, 0.2506, 0.2869, 0.2325, 0.2952, 0.2328, 0.2937, 0.2513, 0.2937, 0.2513, 0.2952, 0.2328, 0.3026, 0.2329, 0.3011, 0.2515, 0.7816, 0.7466, 0.7806, 0.7403, 0.7876, 0.738, 0.7888, 0.7461, 0.7888, 0.7461, 0.7876, 0.738, 0.7944, 0.7358, 0.7959, 0.7455, 0.164, 0.2404, 0.165, 0.2325, 0.1786, 0.2357, 0.1774, 0.2449, 0.1774, 0.2449, 0.1786, 0.2357, 0.1962, 0.2387, 0.1948, 0.2492, 0.1948, 0.2492, 0.1962, 0.2387, 0.2152, 0.2415, 0.2136, 0.2532, 0.2136, 0.2532, 0.2152, 0.2415, 0.2336, 0.244, 0.2316, 0.2567, 0.2316, 0.2567, 0.2336, 0.244, 0.2501, 0.2462, 0.2478, 0.2599, 0.2478, 0.2599, 0.2501, 0.2462, 0.2641, 0.2481, 0.2616, 0.2625, 0.2616, 0.2625, 0.2641, 0.2481, 0.2757, 0.2496, 0.2731, 0.2646, 0.2731, 0.2646, 0.2757, 0.2496, 0.2854, 0.2506, 0.2827, 0.2661, 0.2827, 0.2661, 0.2854, 0.2506, 0.2937, 0.2513, 0.2909, 0.2671, 0.2909, 0.2671, 0.2937, 0.2513, 0.3011, 0.2515, 0.2983, 0.2674, 0.534, 0.7403, 0.533, 0.7466, 0.5258, 0.7461, 0.527, 0.738, 0.527, 0.738, 0.5258, 0.7461, 0.5187, 0.7455, 0.5202, 0.7358, 0.5715, 0.3652, 0.5812, 0.3659, 0.5806, 0.3799, 0.5694, 0.379, 0.5694, 0.379, 0.5806, 0.3799, 0.5801, 0.3978, 0.5673, 0.3968, 0.5673, 0.3968, 0.5801, 0.3978, 0.5796, 0.417, 0.5655, 0.4161, 0.5655, 0.4161, 0.5796, 0.417, 0.5792, 0.4356, 0.5637, 0.4347, 0.5637, 0.4347, 0.5792, 0.4356, 0.5788, 0.4521, 0.5623, 0.4513, 0.5623, 0.4513, 0.5788, 0.4521, 0.5785, 0.4663, 0.561, 0.4655, 0.561, 0.4655, 0.5785, 0.4663, 0.5783, 0.478, 0.56, 0.4773, 0.56, 0.4773, 0.5783, 0.478, 0.5781, 0.4878, 0.5593, 0.487, 0.5593, 0.487, 0.5781, 0.4878, 0.578, 0.4962, 0.5588, 0.4954, 0.5588, 0.4954, 0.578, 0.4962, 0.5779, 0.5037, 0.5587, 0.5029, 0.5349, 0.7386, 0.534, 0.7403, 0.527, 0.738, 0.529, 0.7342, 0.529, 0.7342, 0.527, 0.738, 0.5202, 0.7358, 0.5231, 0.73, 0.5658, 0.3644, 0.5715, 0.3652, 0.5694, 0.379, 0.5617, 0.378, 0.5617, 0.378, 0.5694, 0.379, 0.5673, 0.3968, 0.5578, 0.3956, 0.5578, 0.3956, 0.5673, 0.3968, 0.5655, 0.4161, 0.5542, 0.4146, 0.5542, 0.4146, 0.5655, 0.4161, 0.5637, 0.4347, 0.551, 0.433, 0.551, 0.433, 0.5637, 0.4347, 0.5623, 0.4513, 0.5481, 0.4495, 0.5481, 0.4495, 0.5623, 0.4513, 0.561, 0.4655, 0.5457, 0.4635, 0.5457, 0.4635, 0.561, 0.4655, 0.56, 0.4773, 0.5438, 0.4752, 0.5438, 0.4752, 0.56, 0.4773, 0.5593, 0.487, 0.5424, 0.4849, 0.5424, 0.4849, 0.5593, 0.487, 0.5588, 0.4954, 0.5416, 0.4932, 0.5416, 0.4932, 0.5588, 0.4954, 0.5587, 0.5029, 0.5413, 0.5007, 0.5363, 0.7372, 0.5349, 0.7386, 0.529, 0.7342, 0.532, 0.7312, 0.532, 0.7312, 0.529, 0.7342, 0.5231, 0.73, 0.5277, 0.7254, 0.5612, 0.3633, 0.5658, 0.3644, 0.5617, 0.378, 0.5555, 0.3764, 0.5555, 0.3764, 0.5617, 0.378, 0.5578, 0.3956, 0.5502, 0.3937, 0.5502, 0.3937, 0.5578, 0.3956, 0.5542, 0.4146, 0.5453, 0.4124, 0.5453, 0.4124, 0.5542, 0.4146, 0.551, 0.433, 0.5408, 0.4305, 0.5408, 0.4305, 0.551, 0.433, 0.5481, 0.4495, 0.5369, 0.4467, 0.5369, 0.4467, 0.5481, 0.4495, 0.5457, 0.4635, 0.5336, 0.4605, 0.5336, 0.4605, 0.5457, 0.4635, 0.5438, 0.4752, 0.531, 0.4719, 0.531, 0.4719, 0.5438, 0.4752, 0.5424, 0.4849, 0.5291, 0.4815, 0.5291, 0.4815, 0.5424, 0.4849, 0.5416, 0.4932, 0.5279, 0.4898, 0.5279, 0.4898, 0.5416, 0.4932, 0.5413, 0.5007, 0.5275, 0.4972, 0.538, 0.7363, 0.5363, 0.7372, 0.532, 0.7312, 0.5357, 0.7293, 0.5357, 0.7293, 0.532, 0.7312, 0.5277, 0.7254, 0.5335, 0.7224, 0.5582, 0.3618, 0.5612, 0.3633, 0.5555, 0.3764, 0.5516, 0.3745, 0.5516, 0.3745, 0.5555, 0.3764, 0.5502, 0.3937, 0.5454, 0.3913, 0.5454, 0.3913, 0.5502, 0.3937, 0.5453, 0.4124, 0.5396, 0.4095, 0.5396, 0.4095, 0.5453, 0.4124, 0.5408, 0.4305, 0.5343, 0.4272, 0.5343, 0.4272, 0.5408, 0.4305, 0.5369, 0.4467, 0.5297, 0.4431, 0.5297, 0.4431, 0.5369, 0.4467, 0.5336, 0.4605, 0.5258, 0.4566, 0.5258, 0.4566, 0.5336, 0.4605, 0.531, 0.4719, 0.5227, 0.4678, 0.5227, 0.4678, 0.531, 0.4719, 0.5291, 0.4815, 0.5205, 0.4772, 0.5205, 0.4772, 0.5291, 0.4815, 0.5279, 0.4898, 0.5191, 0.4854, 0.5191, 0.4854, 0.5279, 0.4898, 0.5275, 0.4972, 0.5187, 0.4928, 0.5443, 0.7353, 0.538, 0.7363, 0.5357, 0.7293, 0.5437, 0.728, 0.5437, 0.728, 0.5357, 0.7293, 0.5335, 0.7224, 0.5431, 0.7209, 0.1242, 0.04308, 0.1219, 0.03731, 0.1347, 0.03107, 0.1375, 0.03781, 0.1375, 0.03781, 0.1347, 0.03107, 0.1516, 0.02517, 0.1547, 0.03281, 0.1547, 0.03281, 0.1516, 0.02517, 0.17, 0.01969, 0.1733, 0.02818, 0.1733, 0.02818, 0.17, 0.01969, 0.1878, 0.01474, 0.1912, 0.024, 0.1912, 0.024, 0.1878, 0.01474, 0.2038, 0.0104, 0.2073, 0.02033, 0.2073, 0.02033, 0.2038, 0.0104, 0.2173, 0.006744, 0.2209, 0.01724, 0.2209, 0.01724, 0.2173, 0.006744, 0.2286, 0.003832, 0.2323, 0.01477, 0.2323, 0.01477, 0.2286, 0.003832, 0.2381, 0.001715, 0.2419, 0.01298, 0.2419, 0.01298, 0.2381, 0.001715, 0.2462, 0.0004307, 0.2501, 0.0119, 0.2501, 0.0119, 0.2462, 0.0004307, 0.2536, 8.941e-08, 0.2575, 0.01153, 0.5443, 0.9856, 0.7704, 0.9856, 0.7709, 0.9928, 0.5437, 0.9928, 0.5437, 0.9928, 0.7709, 0.9928, 0.7715, 1.0, 0.5431, 1.0, 0.3447, 0.8316, 0.1832, 0.7916, 0.1877, 0.7781, 0.35, 0.8183, 0.35, 0.8183, 0.1877, 0.7781, 0.192, 0.7606, 0.3549, 0.8009, 0.3549, 0.8009, 0.192, 0.7606, 0.1959, 0.7417, 0.3595, 0.7823, 0.3595, 0.7823, 0.1959, 0.7417, 0.1994, 0.7235, 0.3637, 0.7642, 0.3637, 0.7642, 0.1994, 0.7235, 0.2025, 0.7072, 0.3673, 0.748, 0.3673, 0.748, 0.2025, 0.7072, 0.2052, 0.6933, 0.3704, 0.7343, 0.3704, 0.7343, 0.2052, 0.6933, 0.2073, 0.6818, 0.3728, 0.7228, 0.3728, 0.7228, 0.2073, 0.6818, 0.2088, 0.6721, 0.3746, 0.7132, 0.3746, 0.7132, 0.2088, 0.6721, 0.2097, 0.6638, 0.3757, 0.7049, 0.3757, 0.7049, 0.2097, 0.6638, 0.21, 0.6564, 0.3761, 0.6975, 0.533, 0.7466, 0.533, 0.9742, 0.5258, 0.9748, 0.5258, 0.7461, 0.5258, 0.7461, 0.5258, 0.9748, 0.5187, 0.9754, 0.5187, 0.7455, 0.5812, 0.3659, 0.8095, 0.3659, 0.8101, 0.3799, 0.5806, 0.3799, 0.5806, 0.3799, 0.8101, 0.3799, 0.8106, 0.3978, 0.5801, 0.3978, 0.5801, 0.3978, 0.8106, 0.3978, 0.811, 0.417, 0.5796, 0.417, 0.5796, 0.417, 0.811, 0.417, 0.8115, 0.4356, 0.5792, 0.4356, 0.5792, 0.4356, 0.8115, 0.4356, 0.8118, 0.4521, 0.5788, 0.4521, 0.5788, 0.4521, 0.8118, 0.4521, 0.8122, 0.4663, 0.5785, 0.4663, 0.5785, 0.4663, 0.8122, 0.4663, 0.8124, 0.478, 0.5783, 0.478, 0.5783, 0.478, 0.8124, 0.478, 0.8126, 0.4878, 0.5781, 0.4878, 0.5781, 0.4878, 0.8126, 0.4878, 0.8127, 0.4962, 0.578, 0.4962, 0.578, 0.4962, 0.8127, 0.4962, 0.8127, 0.5037, 0.5779, 0.5037, 0.2575, 0.01153, 0.2983, 0.1787, 0.2909, 0.179, 0.2501, 0.0119, 0.2501, 0.0119, 0.2909, 0.179, 0.2827, 0.1799, 0.2419, 0.01298, 0.2419, 0.01298, 0.2827, 0.1799, 0.2731, 0.1815, 0.2323, 0.01477, 0.2323, 0.01477, 0.2731, 0.1815, 0.2616, 0.1836, 0.2209, 0.01724, 0.2209, 0.01724, 0.2616, 0.1836, 0.2478, 0.1862, 0.2073, 0.02033, 0.2073, 0.02033, 0.2478, 0.1862, 0.2316, 0.1893, 0.1912, 0.024, 0.1912, 0.024, 0.2316, 0.1893, 0.2136, 0.1929, 0.1733, 0.02818, 0.1733, 0.02818, 0.2136, 0.1929, 0.1948, 0.1969, 0.1547, 0.03281, 0.1547, 0.03281, 0.1948, 0.1969, 0.1774, 0.2011, 0.1375, 0.03781, 0.1375, 0.03781, 0.1774, 0.2011, 0.164, 0.2056, 0.1242, 0.04308, 0.5431, 0.7209, 0.7715, 0.7209, 0.7709, 0.728, 0.5437, 0.728, 0.5437, 0.728, 0.7709, 0.728, 0.7704, 0.7353, 0.5443, 0.7353, 0.2983, 0.2674, 0.2575, 0.4345, 0.2501, 0.4342, 0.2909, 0.2671, 0.2909, 0.2671, 0.2501, 0.4342, 0.2419, 0.4331, 0.2827, 0.2661, 0.2827, 0.2661, 0.2419, 0.4331, 0.2323, 0.4313, 0.2731, 0.2646, 0.2731, 0.2646, 0.2323, 0.4313, 0.2209, 0.4288, 0.2616, 0.2625, 0.2616, 0.2625, 0.2209, 0.4288, 0.2073, 0.4258, 0.2478, 0.2599, 0.2478, 0.2599, 0.2073, 0.4258, 0.1912, 0.4221, 0.2316, 0.2567, 0.2316, 0.2567, 0.1912, 0.4221, 0.1733, 0.4179, 0.2136, 0.2532, 0.2136, 0.2532, 0.1733, 0.4179, 0.1547, 0.4133, 0.1948, 0.2492, 0.1948, 0.2492, 0.1547, 0.4133, 0.1375, 0.4083, 0.1774, 0.2449, 0.1774, 0.2449, 0.1375, 0.4083, 0.1242, 0.403, 0.164, 0.2404, 0.7959, 0.7455, 0.7959, 0.9754, 0.7888, 0.9748, 0.7888, 0.7461, 0.7888, 0.7461, 0.7888, 0.9748, 0.7816, 0.9742, 0.7816, 0.7466, 0.3875, 0.4839, 0.3875, 0.7014, 0.3761, 0.6975, 0.3761, 0.48])
me_cube_001.use_remesh_preserve_volume = False
me_cube_001.use_remesh_preserve_attributes = False
me_cube_001.use_mirror_vertex_groups = False
me_cube_001.update()

# ---- objects
ob_cube = bpy.data.objects.new('Cube', me_cube_001)

# ---- transforms, parenting, visibility, modifiers, constraints
ob_cube.location = (0.0, 0.0, 0.0)
ob_cube.scale = (1.0, 1.0, 0.2478)
ob_cube.lineart.crease_threshold = 0.0

# ---- collection membership
col_collection_1.objects.link(ob_cube)

# ---- scene / render settings (as saved in the file)
scene.frame_start = 1; scene.frame_end = 250; scene.frame_set(1)
scene.render.engine = 'BLENDER_EEVEE_NEXT'
scene.render.resolution_percentage = 50
scene.render.dither_intensity = 0.0
scene.cycles.use_denoising = False
scene.cycles.samples = 128
scene.cycles.sampling_pattern = 'TABULATED_SOBOL'
scene.cycles.use_adaptive_sampling = False
scene.cycles.use_light_tree = False
scene.cycles.blur_glossy = 0.0
scene.cycles.sample_clamp_indirect = 0.0
scene.view_settings.view_transform = 'Standard'
bpy.context.view_layer.update()

# ---- added for rendering (the .blend has no active camera and no usable light): camera, sun
cam_auto = bpy.data.cameras.new('AutoCamera')
cam_auto.lens = 50.0
cam_auto.sensor_width = 36.0
cam_auto.clip_end = 1000.0
ob_auto_camera = bpy.data.objects.new('AutoCamera', cam_auto)
scene.collection.objects.link(ob_auto_camera)
ob_auto_camera.location = (2.65679, -3.18815, 2.12543)
ob_auto_camera.rotation_euler = (1.09748, -7.21219e-08, 0.694738)
scene.camera = ob_auto_camera
light_auto_sun = bpy.data.lights.new('AutoSun', 'SUN')
light_auto_sun.energy = 3.0
light_auto_sun.angle = 0.0523599
ob_auto_sun = bpy.data.objects.new('AutoSun', light_auto_sun)
scene.collection.objects.link(ob_auto_sun)
ob_auto_sun.rotation_euler = (0.872665, 0.174533, 0.523599)
bpy.context.view_layer.update()
